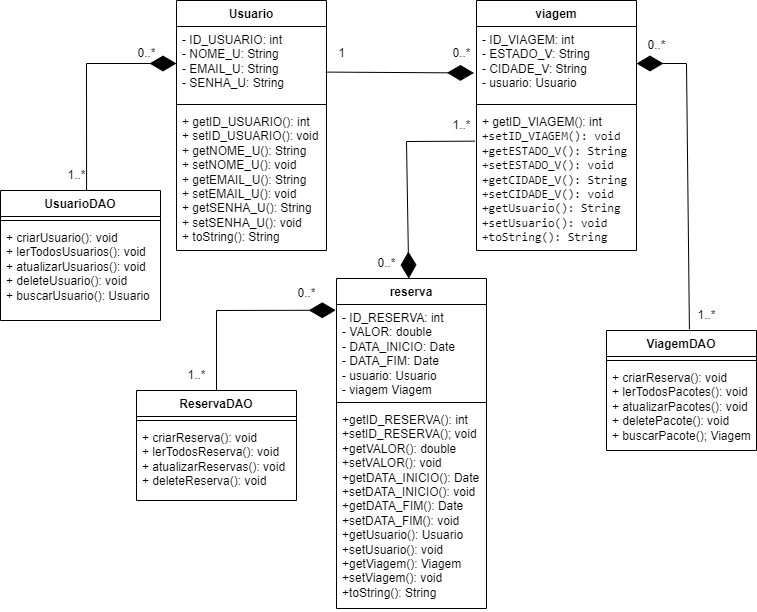

The diagram above was exported from draw.io. Its source (the exported page's mxGraphModel, read from the mxfile embedded in the PNG):
<mxGraphModel dx="783" dy="390" grid="1" gridSize="10" guides="1" tooltips="1" connect="1" arrows="1" fold="1" page="1" pageScale="1" pageWidth="827" pageHeight="1169" math="0" shadow="0">
  <root>
    <mxCell id="WIyWlLk6GJQsqaUBKTNV-0" />
    <mxCell id="WIyWlLk6GJQsqaUBKTNV-1" parent="WIyWlLk6GJQsqaUBKTNV-0" />
    <mxCell id="04sA8Q2HcniqNyBE9b9C-1" value="Usuario" style="swimlane;fontStyle=1;align=center;verticalAlign=top;childLayout=stackLayout;horizontal=1;startSize=26;horizontalStack=0;resizeParent=1;resizeParentMax=0;resizeLast=0;collapsible=1;marginBottom=0;whiteSpace=wrap;html=1;" parent="WIyWlLk6GJQsqaUBKTNV-1" vertex="1">
      <mxGeometry x="190" y="70" width="150" height="250" as="geometry" />
    </mxCell>
    <mxCell id="04sA8Q2HcniqNyBE9b9C-2" value="- ID_USUARIO: int&lt;br&gt;- NOME_U: String&lt;div style=&quot;border-color: var(--border-color); padding: 0px; margin: 0px;&quot;&gt;- EMAIL_U: String&lt;br style=&quot;border-color: var(--border-color); padding: 0px; margin: 0px;&quot;&gt;- SENHA_U: String&lt;div style=&quot;border-color: var(--border-color); padding: 0px; margin: 0px;&quot;&gt;&lt;br style=&quot;border-color: var(--border-color); padding: 0px; margin: 0px;&quot;&gt;&lt;/div&gt;&lt;/div&gt;" style="text;strokeColor=none;fillColor=none;align=left;verticalAlign=top;spacingLeft=4;spacingRight=4;overflow=hidden;rotatable=0;points=[[0,0.5],[1,0.5]];portConstraint=eastwest;whiteSpace=wrap;html=1;" parent="04sA8Q2HcniqNyBE9b9C-1" vertex="1">
      <mxGeometry y="26" width="150" height="74" as="geometry" />
    </mxCell>
    <mxCell id="04sA8Q2HcniqNyBE9b9C-3" value="" style="line;strokeWidth=1;fillColor=none;align=left;verticalAlign=middle;spacingTop=-1;spacingLeft=3;spacingRight=3;rotatable=0;labelPosition=right;points=[];portConstraint=eastwest;strokeColor=inherit;" parent="04sA8Q2HcniqNyBE9b9C-1" vertex="1">
      <mxGeometry y="100" width="150" height="8" as="geometry" />
    </mxCell>
    <mxCell id="04sA8Q2HcniqNyBE9b9C-4" value="&lt;div style=&quot;&quot;&gt;&lt;div&gt;+ getID_USUARIO(): int&lt;/div&gt;&lt;div&gt;+ setID_USUARIO(): void&lt;/div&gt;&lt;div&gt;+ getNOME_U(): String&lt;/div&gt;&lt;div&gt;+ setNOME_U(): void&lt;/div&gt;&lt;div&gt;+ getEMAIL_U(): String&lt;/div&gt;&lt;div&gt;+ setEMAIL_U(): void&lt;/div&gt;&lt;div&gt;+ getSENHA_U(): String&lt;/div&gt;&lt;div&gt;+ setSENHA_U(): void&lt;/div&gt;&lt;div&gt;+ toString(): String&lt;/div&gt;&lt;/div&gt;" style="text;align=left;verticalAlign=top;spacingLeft=4;spacingRight=4;overflow=hidden;rotatable=0;points=[[0,0.5],[1,0.5]];portConstraint=eastwest;whiteSpace=wrap;html=1;" parent="04sA8Q2HcniqNyBE9b9C-1" vertex="1">
      <mxGeometry y="108" width="150" height="142" as="geometry" />
    </mxCell>
    <mxCell id="04sA8Q2HcniqNyBE9b9C-7" value="viagem" style="swimlane;fontStyle=1;align=center;verticalAlign=top;childLayout=stackLayout;horizontal=1;startSize=26;horizontalStack=0;resizeParent=1;resizeParentMax=0;resizeLast=0;collapsible=1;marginBottom=0;whiteSpace=wrap;html=1;" parent="WIyWlLk6GJQsqaUBKTNV-1" vertex="1">
      <mxGeometry x="490" y="70" width="160" height="250" as="geometry" />
    </mxCell>
    <mxCell id="04sA8Q2HcniqNyBE9b9C-8" value="- ID_VIAGEM: int&lt;br&gt;- ESTADO_V: String&lt;div style=&quot;border-color: var(--border-color); padding: 0px; margin: 0px;&quot;&gt;- CIDADE_V: String&lt;br style=&quot;border-color: var(--border-color); padding: 0px; margin: 0px;&quot;&gt;- usuario: Usuario&lt;div style=&quot;border-color: var(--border-color); padding: 0px; margin: 0px;&quot;&gt;&lt;br style=&quot;border-color: var(--border-color); padding: 0px; margin: 0px;&quot;&gt;&lt;/div&gt;&lt;/div&gt;" style="text;strokeColor=none;fillColor=none;align=left;verticalAlign=top;spacingLeft=4;spacingRight=4;overflow=hidden;rotatable=0;points=[[0,0.5],[1,0.5]];portConstraint=eastwest;whiteSpace=wrap;html=1;" parent="04sA8Q2HcniqNyBE9b9C-7" vertex="1">
      <mxGeometry y="26" width="160" height="74" as="geometry" />
    </mxCell>
    <mxCell id="04sA8Q2HcniqNyBE9b9C-9" value="" style="line;strokeWidth=1;fillColor=none;align=left;verticalAlign=middle;spacingTop=-1;spacingLeft=3;spacingRight=3;rotatable=0;labelPosition=right;points=[];portConstraint=eastwest;strokeColor=inherit;" parent="04sA8Q2HcniqNyBE9b9C-7" vertex="1">
      <mxGeometry y="100" width="160" height="8" as="geometry" />
    </mxCell>
    <mxCell id="04sA8Q2HcniqNyBE9b9C-10" value="&lt;div style=&quot;&quot;&gt;&lt;font style=&quot;font-size: 12px;&quot;&gt;&lt;span style=&quot;background-color: initial;&quot;&gt;+&amp;nbsp;&lt;/span&gt;getID_VIAGEM(): int&lt;/font&gt;&lt;/div&gt;&lt;span style=&quot;background-color: rgb(232, 242, 254);&quot;&gt;&lt;font style=&quot;font-size: 12px;&quot;&gt;&lt;div style=&quot;font-family: Consolas;&quot;&gt;+setID_VIAGEM(): void&lt;/div&gt;&lt;div style=&quot;&quot;&gt;&lt;div style=&quot;&quot;&gt;&lt;font style=&quot;font-size: 12px;&quot; face=&quot;Consolas&quot;&gt;+getESTADO_V(): String&lt;/font&gt;&lt;/div&gt;&lt;div style=&quot;&quot;&gt;&lt;font style=&quot;font-size: 12px;&quot; face=&quot;Consolas&quot;&gt;+setESTADO_V(): void&lt;/font&gt;&lt;/div&gt;&lt;div style=&quot;&quot;&gt;&lt;font style=&quot;font-size: 12px;&quot; face=&quot;Consolas&quot;&gt;+getCIDADE_V(): String&lt;/font&gt;&lt;/div&gt;&lt;div style=&quot;&quot;&gt;&lt;font style=&quot;font-size: 12px;&quot; face=&quot;Consolas&quot;&gt;+setCIDADE_V(): void&lt;/font&gt;&lt;/div&gt;&lt;div style=&quot;&quot;&gt;&lt;font style=&quot;font-size: 12px;&quot; face=&quot;Consolas&quot;&gt;+getUsuario(): String&lt;/font&gt;&lt;/div&gt;&lt;div style=&quot;&quot;&gt;&lt;font style=&quot;font-size: 12px;&quot; face=&quot;Consolas&quot;&gt;+setUsuario(): void&lt;/font&gt;&lt;/div&gt;&lt;div style=&quot;&quot;&gt;&lt;font style=&quot;font-size: 12px;&quot; face=&quot;Consolas&quot;&gt;+toString(): String&lt;/font&gt;&lt;/div&gt;&lt;/div&gt;&lt;/font&gt;&lt;/span&gt;" style="text;align=left;verticalAlign=top;spacingLeft=4;spacingRight=4;overflow=hidden;rotatable=0;points=[[0,0.5],[1,0.5]];portConstraint=eastwest;whiteSpace=wrap;html=1;" parent="04sA8Q2HcniqNyBE9b9C-7" vertex="1">
      <mxGeometry y="108" width="160" height="142" as="geometry" />
    </mxCell>
    <mxCell id="04sA8Q2HcniqNyBE9b9C-11" value="reserva" style="swimlane;fontStyle=1;align=center;verticalAlign=top;childLayout=stackLayout;horizontal=1;startSize=26;horizontalStack=0;resizeParent=1;resizeParentMax=0;resizeLast=0;collapsible=1;marginBottom=0;whiteSpace=wrap;html=1;" parent="WIyWlLk6GJQsqaUBKTNV-1" vertex="1">
      <mxGeometry x="350" y="348" width="150" height="330" as="geometry" />
    </mxCell>
    <mxCell id="04sA8Q2HcniqNyBE9b9C-12" value="- ID_RESERVA: int&lt;br&gt;- VALOR: double&lt;div style=&quot;border-color: var(--border-color); padding: 0px; margin: 0px;&quot;&gt;- DATA_INICIO&lt;span style=&quot;background-color: initial;&quot;&gt;: Date&lt;/span&gt;&lt;/div&gt;&lt;div style=&quot;border-color: var(--border-color); padding: 0px; margin: 0px;&quot;&gt;- DATA_FIM: Date&lt;br style=&quot;border-color: var(--border-color);&quot;&gt;- usuario: Usuario&lt;/div&gt;&lt;div style=&quot;border-color: var(--border-color); padding: 0px; margin: 0px;&quot;&gt;- viagem Viagem&lt;/div&gt;&lt;div style=&quot;border-color: var(--border-color); padding: 0px; margin: 0px;&quot;&gt;&lt;br&gt;&lt;/div&gt;" style="text;strokeColor=none;fillColor=none;align=left;verticalAlign=top;spacingLeft=4;spacingRight=4;overflow=hidden;rotatable=0;points=[[0,0.5],[1,0.5]];portConstraint=eastwest;whiteSpace=wrap;html=1;" parent="04sA8Q2HcniqNyBE9b9C-11" vertex="1">
      <mxGeometry y="26" width="150" height="94" as="geometry" />
    </mxCell>
    <mxCell id="04sA8Q2HcniqNyBE9b9C-13" value="" style="line;strokeWidth=1;fillColor=none;align=left;verticalAlign=middle;spacingTop=-1;spacingLeft=3;spacingRight=3;rotatable=0;labelPosition=right;points=[];portConstraint=eastwest;strokeColor=inherit;" parent="04sA8Q2HcniqNyBE9b9C-11" vertex="1">
      <mxGeometry y="120" width="150" height="8" as="geometry" />
    </mxCell>
    <mxCell id="04sA8Q2HcniqNyBE9b9C-14" value="&lt;div style=&quot;&quot;&gt;&lt;div&gt;+getID_RESERVA(): int&amp;nbsp;&lt;/div&gt;&lt;div&gt;+setID_RESERVA(); void&lt;/div&gt;&lt;div&gt;+getVALOR(): double&lt;/div&gt;&lt;div&gt;+setVALOR(): void&lt;/div&gt;&lt;div&gt;+getDATA_INICIO(): Date&lt;/div&gt;&lt;div&gt;+setDATA_INICIO(): void&lt;/div&gt;&lt;div&gt;+getDATA_FIM(): Date&lt;/div&gt;&lt;div&gt;+setDATA_FIM(): void&lt;/div&gt;&lt;div&gt;+getUsuario(): Usuario&lt;/div&gt;&lt;div&gt;+setUsuario(): void&lt;/div&gt;&lt;div&gt;+getViagem(): Viagem&lt;/div&gt;&lt;div&gt;+setViagem(): void&lt;/div&gt;&lt;div&gt;+toString(): String&lt;/div&gt;&lt;/div&gt;" style="text;align=left;verticalAlign=top;spacingLeft=4;spacingRight=4;overflow=hidden;rotatable=0;points=[[0,0.5],[1,0.5]];portConstraint=eastwest;whiteSpace=wrap;html=1;" parent="04sA8Q2HcniqNyBE9b9C-11" vertex="1">
      <mxGeometry y="128" width="150" height="202" as="geometry" />
    </mxCell>
    <mxCell id="04sA8Q2HcniqNyBE9b9C-18" value="UsuarioDAO" style="swimlane;fontStyle=1;align=center;verticalAlign=top;childLayout=stackLayout;horizontal=1;startSize=26;horizontalStack=0;resizeParent=1;resizeParentMax=0;resizeLast=0;collapsible=1;marginBottom=0;whiteSpace=wrap;html=1;" parent="WIyWlLk6GJQsqaUBKTNV-1" vertex="1">
      <mxGeometry x="14" y="260" width="160" height="130" as="geometry" />
    </mxCell>
    <mxCell id="04sA8Q2HcniqNyBE9b9C-20" value="" style="line;strokeWidth=1;fillColor=none;align=left;verticalAlign=middle;spacingTop=-1;spacingLeft=3;spacingRight=3;rotatable=0;labelPosition=right;points=[];portConstraint=eastwest;strokeColor=inherit;" parent="04sA8Q2HcniqNyBE9b9C-18" vertex="1">
      <mxGeometry y="26" width="160" height="8" as="geometry" />
    </mxCell>
    <mxCell id="04sA8Q2HcniqNyBE9b9C-21" value="+&amp;nbsp;criarUsuario(): void&lt;br&gt;+ lerTodosUsuarios(): void&lt;br&gt;+ atualizarUsuarios(): void&lt;br&gt;+ deleteUsuario(): void&lt;br&gt;+ buscarUsuario(): Usuario" style="text;strokeColor=none;fillColor=none;align=left;verticalAlign=top;spacingLeft=4;spacingRight=4;overflow=hidden;rotatable=0;points=[[0,0.5],[1,0.5]];portConstraint=eastwest;whiteSpace=wrap;html=1;" parent="04sA8Q2HcniqNyBE9b9C-18" vertex="1">
      <mxGeometry y="34" width="160" height="96" as="geometry" />
    </mxCell>
    <mxCell id="04sA8Q2HcniqNyBE9b9C-22" value="ViagemDAO" style="swimlane;fontStyle=1;align=center;verticalAlign=top;childLayout=stackLayout;horizontal=1;startSize=26;horizontalStack=0;resizeParent=1;resizeParentMax=0;resizeLast=0;collapsible=1;marginBottom=0;whiteSpace=wrap;html=1;" parent="WIyWlLk6GJQsqaUBKTNV-1" vertex="1">
      <mxGeometry x="620" y="400" width="150" height="120" as="geometry" />
    </mxCell>
    <mxCell id="04sA8Q2HcniqNyBE9b9C-24" value="" style="line;strokeWidth=1;fillColor=none;align=left;verticalAlign=middle;spacingTop=-1;spacingLeft=3;spacingRight=3;rotatable=0;labelPosition=right;points=[];portConstraint=eastwest;strokeColor=inherit;" parent="04sA8Q2HcniqNyBE9b9C-22" vertex="1">
      <mxGeometry y="26" width="150" height="8" as="geometry" />
    </mxCell>
    <mxCell id="04sA8Q2HcniqNyBE9b9C-25" value="+ criarReserva(): void&lt;br&gt;+ lerTodosPacotes(): void&lt;br&gt;+ atualizarPacotes(): void&lt;br&gt;+ deletePacote(): void&amp;nbsp;&lt;br&gt;+ buscarPacote(); Viagem" style="text;strokeColor=none;fillColor=none;align=left;verticalAlign=top;spacingLeft=4;spacingRight=4;overflow=hidden;rotatable=0;points=[[0,0.5],[1,0.5]];portConstraint=eastwest;whiteSpace=wrap;html=1;" parent="04sA8Q2HcniqNyBE9b9C-22" vertex="1">
      <mxGeometry y="34" width="150" height="86" as="geometry" />
    </mxCell>
    <mxCell id="04sA8Q2HcniqNyBE9b9C-26" value="ReservaDAO" style="swimlane;fontStyle=1;align=center;verticalAlign=top;childLayout=stackLayout;horizontal=1;startSize=26;horizontalStack=0;resizeParent=1;resizeParentMax=0;resizeLast=0;collapsible=1;marginBottom=0;whiteSpace=wrap;html=1;" parent="WIyWlLk6GJQsqaUBKTNV-1" vertex="1">
      <mxGeometry x="150" y="460" width="160" height="110" as="geometry" />
    </mxCell>
    <mxCell id="04sA8Q2HcniqNyBE9b9C-27" value="" style="line;strokeWidth=1;fillColor=none;align=left;verticalAlign=middle;spacingTop=-1;spacingLeft=3;spacingRight=3;rotatable=0;labelPosition=right;points=[];portConstraint=eastwest;strokeColor=inherit;" parent="04sA8Q2HcniqNyBE9b9C-26" vertex="1">
      <mxGeometry y="26" width="160" height="8" as="geometry" />
    </mxCell>
    <mxCell id="04sA8Q2HcniqNyBE9b9C-28" value="+&amp;nbsp;criarReserva(): void&lt;br&gt;+ lerTodosReserva(): void&lt;br&gt;+ atualizarReservas(): void&lt;br&gt;+ deleteReserva(): void&lt;br&gt;" style="text;strokeColor=none;fillColor=none;align=left;verticalAlign=top;spacingLeft=4;spacingRight=4;overflow=hidden;rotatable=0;points=[[0,0.5],[1,0.5]];portConstraint=eastwest;whiteSpace=wrap;html=1;" parent="04sA8Q2HcniqNyBE9b9C-26" vertex="1">
      <mxGeometry y="34" width="160" height="76" as="geometry" />
    </mxCell>
    <mxCell id="uCNEodj55PKkfP4Nbfck-0" value="1" style="text;html=1;align=center;verticalAlign=middle;resizable=0;points=[];autosize=1;strokeColor=none;fillColor=none;" vertex="1" parent="WIyWlLk6GJQsqaUBKTNV-1">
      <mxGeometry x="340" y="108" width="30" height="30" as="geometry" />
    </mxCell>
    <mxCell id="uCNEodj55PKkfP4Nbfck-1" value="0..*" style="text;html=1;align=center;verticalAlign=middle;resizable=0;points=[];autosize=1;strokeColor=none;fillColor=none;" vertex="1" parent="WIyWlLk6GJQsqaUBKTNV-1">
      <mxGeometry x="455" y="108" width="40" height="30" as="geometry" />
    </mxCell>
    <mxCell id="uCNEodj55PKkfP4Nbfck-2" value="0..*" style="text;html=1;align=center;verticalAlign=middle;resizable=0;points=[];autosize=1;strokeColor=none;fillColor=none;" vertex="1" parent="WIyWlLk6GJQsqaUBKTNV-1">
      <mxGeometry x="380" y="318" width="40" height="30" as="geometry" />
    </mxCell>
    <mxCell id="uCNEodj55PKkfP4Nbfck-3" value="1..*" style="text;html=1;align=center;verticalAlign=middle;resizable=0;points=[];autosize=1;strokeColor=none;fillColor=none;" vertex="1" parent="WIyWlLk6GJQsqaUBKTNV-1">
      <mxGeometry x="455" y="180" width="40" height="30" as="geometry" />
    </mxCell>
    <mxCell id="uCNEodj55PKkfP4Nbfck-5" value="0..*" style="text;html=1;align=center;verticalAlign=middle;resizable=0;points=[];autosize=1;strokeColor=none;fillColor=none;" vertex="1" parent="WIyWlLk6GJQsqaUBKTNV-1">
      <mxGeometry x="140" y="108" width="40" height="30" as="geometry" />
    </mxCell>
    <mxCell id="uCNEodj55PKkfP4Nbfck-6" value="1..*" style="text;html=1;align=center;verticalAlign=middle;resizable=0;points=[];autosize=1;strokeColor=none;fillColor=none;" vertex="1" parent="WIyWlLk6GJQsqaUBKTNV-1">
      <mxGeometry x="70" y="230" width="40" height="30" as="geometry" />
    </mxCell>
    <mxCell id="uCNEodj55PKkfP4Nbfck-7" value="0..*" style="text;html=1;align=center;verticalAlign=middle;resizable=0;points=[];autosize=1;strokeColor=none;fillColor=none;" vertex="1" parent="WIyWlLk6GJQsqaUBKTNV-1">
      <mxGeometry x="650" y="100" width="40" height="30" as="geometry" />
    </mxCell>
    <mxCell id="uCNEodj55PKkfP4Nbfck-8" value="1..*" style="text;html=1;align=center;verticalAlign=middle;resizable=0;points=[];autosize=1;strokeColor=none;fillColor=none;" vertex="1" parent="WIyWlLk6GJQsqaUBKTNV-1">
      <mxGeometry x="700" y="370" width="40" height="30" as="geometry" />
    </mxCell>
    <mxCell id="uCNEodj55PKkfP4Nbfck-9" value="0..*" style="text;html=1;align=center;verticalAlign=middle;resizable=0;points=[];autosize=1;strokeColor=none;fillColor=none;" vertex="1" parent="WIyWlLk6GJQsqaUBKTNV-1">
      <mxGeometry x="300" y="348" width="40" height="30" as="geometry" />
    </mxCell>
    <mxCell id="uCNEodj55PKkfP4Nbfck-10" value="1..*" style="text;html=1;align=center;verticalAlign=middle;resizable=0;points=[];autosize=1;strokeColor=none;fillColor=none;" vertex="1" parent="WIyWlLk6GJQsqaUBKTNV-1">
      <mxGeometry x="190" y="430" width="40" height="30" as="geometry" />
    </mxCell>
    <mxCell id="uCNEodj55PKkfP4Nbfck-13" value="" style="endArrow=diamondThin;endFill=1;endSize=24;html=1;rounded=0;exitX=0.538;exitY=0;exitDx=0;exitDy=0;exitPerimeter=0;entryX=0;entryY=0.5;entryDx=0;entryDy=0;" edge="1" parent="WIyWlLk6GJQsqaUBKTNV-1" source="04sA8Q2HcniqNyBE9b9C-18" target="04sA8Q2HcniqNyBE9b9C-2">
      <mxGeometry width="160" relative="1" as="geometry">
        <mxPoint x="320" y="210" as="sourcePoint" />
        <mxPoint x="480" y="210" as="targetPoint" />
        <Array as="points">
          <mxPoint x="100" y="133" />
        </Array>
      </mxGeometry>
    </mxCell>
    <mxCell id="uCNEodj55PKkfP4Nbfck-16" value="" style="endArrow=diamondThin;endFill=1;endSize=24;html=1;rounded=0;exitX=0.995;exitY=0.616;exitDx=0;exitDy=0;exitPerimeter=0;entryX=-0.016;entryY=0.628;entryDx=0;entryDy=0;entryPerimeter=0;" edge="1" parent="WIyWlLk6GJQsqaUBKTNV-1" source="04sA8Q2HcniqNyBE9b9C-2" target="04sA8Q2HcniqNyBE9b9C-8">
      <mxGeometry width="160" relative="1" as="geometry">
        <mxPoint x="320" y="210" as="sourcePoint" />
        <mxPoint x="480" y="210" as="targetPoint" />
      </mxGeometry>
    </mxCell>
    <mxCell id="uCNEodj55PKkfP4Nbfck-17" value="" style="endArrow=diamondThin;endFill=1;endSize=24;html=1;rounded=0;entryX=1;entryY=0.5;entryDx=0;entryDy=0;exitX=0.073;exitY=0.961;exitDx=0;exitDy=0;exitPerimeter=0;" edge="1" parent="WIyWlLk6GJQsqaUBKTNV-1" source="uCNEodj55PKkfP4Nbfck-8" target="04sA8Q2HcniqNyBE9b9C-8">
      <mxGeometry width="160" relative="1" as="geometry">
        <mxPoint x="320" y="300" as="sourcePoint" />
        <mxPoint x="480" y="300" as="targetPoint" />
        <Array as="points">
          <mxPoint x="700" y="133" />
        </Array>
      </mxGeometry>
    </mxCell>
    <mxCell id="uCNEodj55PKkfP4Nbfck-18" value="" style="endArrow=diamondThin;endFill=1;endSize=24;html=1;rounded=0;exitX=-0.01;exitY=0.23;exitDx=0;exitDy=0;exitPerimeter=0;" edge="1" parent="WIyWlLk6GJQsqaUBKTNV-1" source="04sA8Q2HcniqNyBE9b9C-10" target="04sA8Q2HcniqNyBE9b9C-11">
      <mxGeometry width="160" relative="1" as="geometry">
        <mxPoint x="320" y="300" as="sourcePoint" />
        <mxPoint x="480" y="300" as="targetPoint" />
        <Array as="points">
          <mxPoint x="420" y="211" />
        </Array>
      </mxGeometry>
    </mxCell>
    <mxCell id="uCNEodj55PKkfP4Nbfck-19" value="" style="endArrow=diamondThin;endFill=1;endSize=24;html=1;rounded=0;entryX=-0.005;entryY=0.061;entryDx=0;entryDy=0;entryPerimeter=0;" edge="1" parent="WIyWlLk6GJQsqaUBKTNV-1" source="04sA8Q2HcniqNyBE9b9C-26" target="04sA8Q2HcniqNyBE9b9C-12">
      <mxGeometry width="160" relative="1" as="geometry">
        <mxPoint x="320" y="300" as="sourcePoint" />
        <mxPoint x="480" y="300" as="targetPoint" />
        <Array as="points">
          <mxPoint x="230" y="380" />
        </Array>
      </mxGeometry>
    </mxCell>
  </root>
</mxGraphModel>